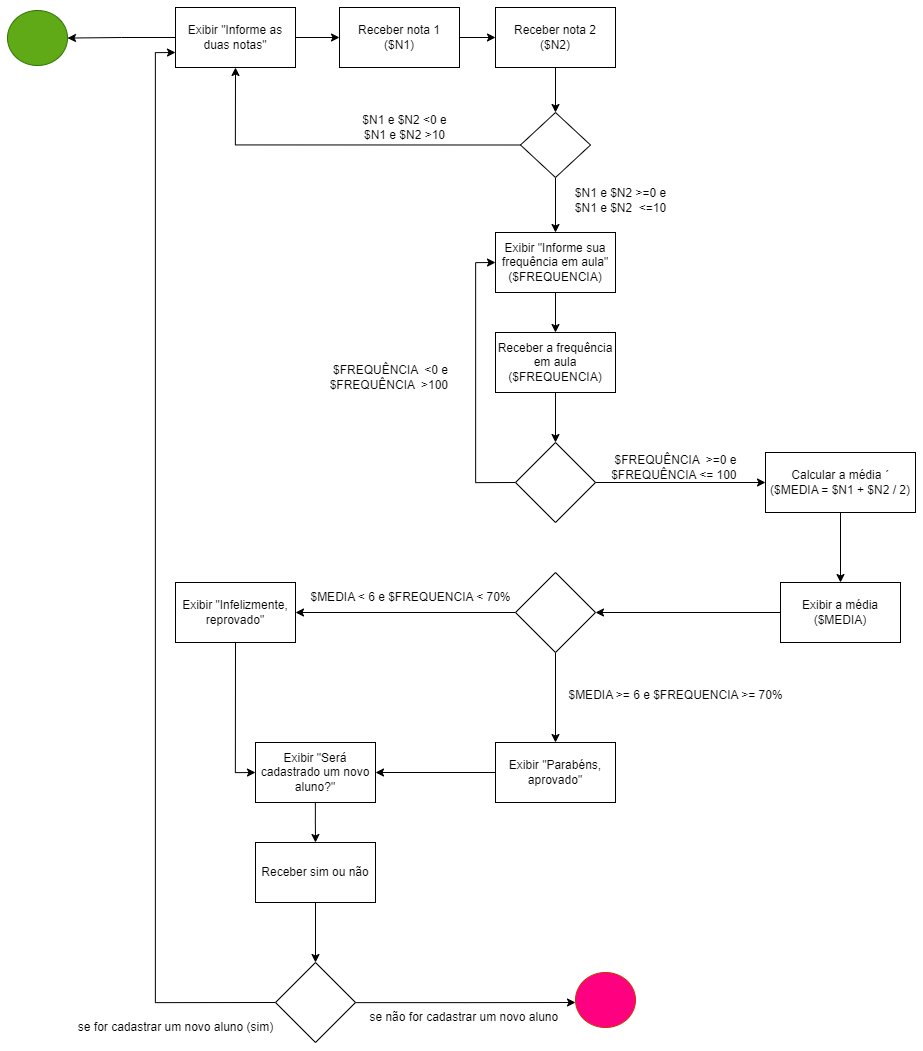

The diagram above was exported from draw.io. Its source (the exported page's mxGraphModel, read from the mxfile embedded in the PNG):
<mxGraphModel dx="4267" dy="1349" grid="1" gridSize="10" guides="1" tooltips="1" connect="1" arrows="1" fold="1" page="1" pageScale="1" pageWidth="827" pageHeight="1169" math="0" shadow="0">
  <root>
    <mxCell id="0" />
    <mxCell id="1" parent="0" />
    <mxCell id="_3Y2m9i3xLiyp34rlAdR-2" value="" style="edgeStyle=orthogonalEdgeStyle;rounded=0;orthogonalLoop=1;jettySize=auto;html=1;" parent="1" source="36fT_QOBgdK90NWraJRx-2" target="_3Y2m9i3xLiyp34rlAdR-1" edge="1">
      <mxGeometry relative="1" as="geometry" />
    </mxCell>
    <mxCell id="36fT_QOBgdK90NWraJRx-2" value="Receber nota 1&lt;br&gt;($N1)" style="whiteSpace=wrap;html=1;" parent="1" vertex="1">
      <mxGeometry x="294" y="35" width="120" height="60" as="geometry" />
    </mxCell>
    <mxCell id="KsoKA-QrRiN7sm6U9AV0-2" value="" style="edgeStyle=orthogonalEdgeStyle;rounded=0;orthogonalLoop=1;jettySize=auto;html=1;" parent="1" source="_3Y2m9i3xLiyp34rlAdR-1" target="KsoKA-QrRiN7sm6U9AV0-1" edge="1">
      <mxGeometry relative="1" as="geometry" />
    </mxCell>
    <mxCell id="_3Y2m9i3xLiyp34rlAdR-1" value="Receber nota 2&lt;br&gt;($N2)" style="whiteSpace=wrap;html=1;" parent="1" vertex="1">
      <mxGeometry x="450" y="35" width="120" height="60" as="geometry" />
    </mxCell>
    <mxCell id="Di9UNzmjyvLAM_svkT5Y-1" style="edgeStyle=orthogonalEdgeStyle;rounded=0;orthogonalLoop=1;jettySize=auto;html=1;exitX=0;exitY=0.5;exitDx=0;exitDy=0;entryX=0.5;entryY=1;entryDx=0;entryDy=0;" parent="1" source="KsoKA-QrRiN7sm6U9AV0-1" target="KsoKA-QrRiN7sm6U9AV0-3" edge="1">
      <mxGeometry relative="1" as="geometry" />
    </mxCell>
    <mxCell id="Di9UNzmjyvLAM_svkT5Y-5" value="" style="edgeStyle=orthogonalEdgeStyle;rounded=0;orthogonalLoop=1;jettySize=auto;html=1;" parent="1" source="KsoKA-QrRiN7sm6U9AV0-1" target="Di9UNzmjyvLAM_svkT5Y-4" edge="1">
      <mxGeometry relative="1" as="geometry" />
    </mxCell>
    <mxCell id="KsoKA-QrRiN7sm6U9AV0-1" value="" style="rhombus;whiteSpace=wrap;html=1;" parent="1" vertex="1">
      <mxGeometry x="475" y="140" width="70" height="65" as="geometry" />
    </mxCell>
    <mxCell id="KsoKA-QrRiN7sm6U9AV0-5" style="edgeStyle=orthogonalEdgeStyle;rounded=0;orthogonalLoop=1;jettySize=auto;html=1;exitX=1;exitY=0.5;exitDx=0;exitDy=0;entryX=0;entryY=0.5;entryDx=0;entryDy=0;" parent="1" source="KsoKA-QrRiN7sm6U9AV0-3" target="36fT_QOBgdK90NWraJRx-2" edge="1">
      <mxGeometry relative="1" as="geometry" />
    </mxCell>
    <mxCell id="SV6nAUKckQO5Usq7Q1Ht-37" value="" style="edgeStyle=orthogonalEdgeStyle;rounded=0;orthogonalLoop=1;jettySize=auto;html=1;" parent="1" source="KsoKA-QrRiN7sm6U9AV0-3" target="SV6nAUKckQO5Usq7Q1Ht-36" edge="1">
      <mxGeometry relative="1" as="geometry" />
    </mxCell>
    <mxCell id="KsoKA-QrRiN7sm6U9AV0-3" value="Exibir &quot;Informe as duas notas&quot;" style="whiteSpace=wrap;html=1;" parent="1" vertex="1">
      <mxGeometry x="130" y="35" width="120" height="60" as="geometry" />
    </mxCell>
    <mxCell id="Z_pHN1aFSsGNzrC6jHP0-1" value="$N1 e $N2 &amp;lt;0 e &lt;br&gt;$N1 e $N2&amp;nbsp;&amp;gt;10" style="text;html=1;align=center;verticalAlign=middle;resizable=0;points=[];autosize=1;strokeColor=none;fillColor=none;" parent="1" vertex="1">
      <mxGeometry x="304" y="135" width="110" height="40" as="geometry" />
    </mxCell>
    <mxCell id="Di9UNzmjyvLAM_svkT5Y-7" value="" style="edgeStyle=orthogonalEdgeStyle;rounded=0;orthogonalLoop=1;jettySize=auto;html=1;" parent="1" source="Di9UNzmjyvLAM_svkT5Y-4" target="Di9UNzmjyvLAM_svkT5Y-6" edge="1">
      <mxGeometry relative="1" as="geometry" />
    </mxCell>
    <mxCell id="Di9UNzmjyvLAM_svkT5Y-4" value="Exibir &quot;Informe sua frequência em aula&quot;&lt;br&gt;($FREQUENCIA)" style="whiteSpace=wrap;html=1;" parent="1" vertex="1">
      <mxGeometry x="450" y="260" width="120" height="60" as="geometry" />
    </mxCell>
    <mxCell id="8B7v0gFJw8J2YzYvwkK--2" value="" style="edgeStyle=orthogonalEdgeStyle;rounded=0;orthogonalLoop=1;jettySize=auto;html=1;" parent="1" source="Di9UNzmjyvLAM_svkT5Y-6" target="8B7v0gFJw8J2YzYvwkK--1" edge="1">
      <mxGeometry relative="1" as="geometry" />
    </mxCell>
    <mxCell id="Di9UNzmjyvLAM_svkT5Y-6" value="Receber a frequência em aula ($FREQUENCIA)" style="whiteSpace=wrap;html=1;" parent="1" vertex="1">
      <mxGeometry x="450" y="360" width="120" height="60" as="geometry" />
    </mxCell>
    <mxCell id="8B7v0gFJw8J2YzYvwkK--3" style="edgeStyle=orthogonalEdgeStyle;rounded=0;orthogonalLoop=1;jettySize=auto;html=1;exitX=0;exitY=0.5;exitDx=0;exitDy=0;entryX=0;entryY=0.5;entryDx=0;entryDy=0;" parent="1" source="8B7v0gFJw8J2YzYvwkK--1" target="Di9UNzmjyvLAM_svkT5Y-4" edge="1">
      <mxGeometry relative="1" as="geometry" />
    </mxCell>
    <mxCell id="8B7v0gFJw8J2YzYvwkK--7" value="" style="edgeStyle=orthogonalEdgeStyle;rounded=0;orthogonalLoop=1;jettySize=auto;html=1;" parent="1" source="8B7v0gFJw8J2YzYvwkK--1" target="8B7v0gFJw8J2YzYvwkK--6" edge="1">
      <mxGeometry relative="1" as="geometry" />
    </mxCell>
    <mxCell id="8B7v0gFJw8J2YzYvwkK--1" value="" style="rhombus;whiteSpace=wrap;html=1;" parent="1" vertex="1">
      <mxGeometry x="470" y="470" width="80" height="80" as="geometry" />
    </mxCell>
    <mxCell id="8B7v0gFJw8J2YzYvwkK--4" value="$N1 e $N2 &amp;gt;=0 e&lt;br&gt;&amp;nbsp;$N1 e $N2&amp;nbsp;&amp;nbsp;&amp;lt;=10&amp;nbsp;" style="text;html=1;align=center;verticalAlign=middle;resizable=0;points=[];autosize=1;strokeColor=none;fillColor=none;" parent="1" vertex="1">
      <mxGeometry x="515" y="208" width="120" height="40" as="geometry" />
    </mxCell>
    <mxCell id="8B7v0gFJw8J2YzYvwkK--5" value="$FREQUÊNCIA&amp;nbsp; &amp;gt;=0 e &lt;br&gt;$FREQUÊNCIA &amp;lt;= 100&amp;nbsp;" style="text;html=1;align=center;verticalAlign=middle;resizable=0;points=[];autosize=1;strokeColor=none;fillColor=none;" parent="1" vertex="1">
      <mxGeometry x="555" y="475" width="150" height="40" as="geometry" />
    </mxCell>
    <mxCell id="SV6nAUKckQO5Usq7Q1Ht-6" value="" style="edgeStyle=orthogonalEdgeStyle;rounded=0;orthogonalLoop=1;jettySize=auto;html=1;" parent="1" source="8B7v0gFJw8J2YzYvwkK--6" target="SV6nAUKckQO5Usq7Q1Ht-5" edge="1">
      <mxGeometry relative="1" as="geometry" />
    </mxCell>
    <mxCell id="8B7v0gFJw8J2YzYvwkK--6" value="Calcular a média ´&lt;br&gt;($MEDIA = $N1 + $N2 / 2)" style="whiteSpace=wrap;html=1;" parent="1" vertex="1">
      <mxGeometry x="720" y="480" width="150" height="60" as="geometry" />
    </mxCell>
    <mxCell id="SV6nAUKckQO5Usq7Q1Ht-1" value="$FREQUÊNCIA&amp;nbsp; &amp;lt;0 e&lt;br&gt;$FREQUÊNCIA&amp;nbsp;&amp;nbsp;&amp;gt;100&amp;nbsp;" style="text;html=1;align=center;verticalAlign=middle;resizable=0;points=[];autosize=1;strokeColor=none;fillColor=none;" parent="1" vertex="1">
      <mxGeometry x="270" y="385" width="150" height="40" as="geometry" />
    </mxCell>
    <mxCell id="SV6nAUKckQO5Usq7Q1Ht-8" value="" style="edgeStyle=orthogonalEdgeStyle;rounded=0;orthogonalLoop=1;jettySize=auto;html=1;" parent="1" source="SV6nAUKckQO5Usq7Q1Ht-5" target="SV6nAUKckQO5Usq7Q1Ht-7" edge="1">
      <mxGeometry relative="1" as="geometry" />
    </mxCell>
    <mxCell id="SV6nAUKckQO5Usq7Q1Ht-5" value="Exibir a média&lt;br&gt;($MEDIA)" style="whiteSpace=wrap;html=1;" parent="1" vertex="1">
      <mxGeometry x="735" y="610" width="120" height="60" as="geometry" />
    </mxCell>
    <mxCell id="SV6nAUKckQO5Usq7Q1Ht-10" value="" style="edgeStyle=orthogonalEdgeStyle;rounded=0;orthogonalLoop=1;jettySize=auto;html=1;" parent="1" source="SV6nAUKckQO5Usq7Q1Ht-7" target="SV6nAUKckQO5Usq7Q1Ht-9" edge="1">
      <mxGeometry relative="1" as="geometry" />
    </mxCell>
    <mxCell id="SV6nAUKckQO5Usq7Q1Ht-12" value="" style="edgeStyle=orthogonalEdgeStyle;rounded=0;orthogonalLoop=1;jettySize=auto;html=1;" parent="1" source="SV6nAUKckQO5Usq7Q1Ht-7" target="SV6nAUKckQO5Usq7Q1Ht-11" edge="1">
      <mxGeometry relative="1" as="geometry" />
    </mxCell>
    <mxCell id="SV6nAUKckQO5Usq7Q1Ht-7" value="" style="rhombus;whiteSpace=wrap;html=1;" parent="1" vertex="1">
      <mxGeometry x="470" y="600" width="80" height="80" as="geometry" />
    </mxCell>
    <mxCell id="SV6nAUKckQO5Usq7Q1Ht-16" style="edgeStyle=orthogonalEdgeStyle;rounded=0;orthogonalLoop=1;jettySize=auto;html=1;exitX=0.5;exitY=1;exitDx=0;exitDy=0;entryX=0;entryY=0.5;entryDx=0;entryDy=0;" parent="1" source="SV6nAUKckQO5Usq7Q1Ht-9" target="SV6nAUKckQO5Usq7Q1Ht-15" edge="1">
      <mxGeometry relative="1" as="geometry" />
    </mxCell>
    <mxCell id="SV6nAUKckQO5Usq7Q1Ht-9" value="Exibir &quot;Infelizmente, reprovado&quot;" style="whiteSpace=wrap;html=1;" parent="1" vertex="1">
      <mxGeometry x="130" y="610" width="120" height="60" as="geometry" />
    </mxCell>
    <mxCell id="SV6nAUKckQO5Usq7Q1Ht-17" style="edgeStyle=orthogonalEdgeStyle;rounded=0;orthogonalLoop=1;jettySize=auto;html=1;exitX=0;exitY=0.5;exitDx=0;exitDy=0;entryX=1;entryY=0.5;entryDx=0;entryDy=0;" parent="1" source="SV6nAUKckQO5Usq7Q1Ht-11" target="SV6nAUKckQO5Usq7Q1Ht-15" edge="1">
      <mxGeometry relative="1" as="geometry" />
    </mxCell>
    <mxCell id="SV6nAUKckQO5Usq7Q1Ht-11" value="Exibir &quot;Parabéns, aprovado&quot;" style="whiteSpace=wrap;html=1;" parent="1" vertex="1">
      <mxGeometry x="450" y="770" width="120" height="60" as="geometry" />
    </mxCell>
    <mxCell id="SV6nAUKckQO5Usq7Q1Ht-13" value="$MEDIA &amp;gt;= 6 e $FREQUENCIA &amp;gt;= 70%" style="text;html=1;align=center;verticalAlign=middle;resizable=0;points=[];autosize=1;strokeColor=none;fillColor=none;" parent="1" vertex="1">
      <mxGeometry x="510" y="708" width="240" height="30" as="geometry" />
    </mxCell>
    <mxCell id="SV6nAUKckQO5Usq7Q1Ht-14" value="$MEDIA &amp;lt; 6 e $FREQUENCIA &amp;lt; 70%" style="text;html=1;align=center;verticalAlign=middle;resizable=0;points=[];autosize=1;strokeColor=none;fillColor=none;" parent="1" vertex="1">
      <mxGeometry x="255" y="610" width="220" height="30" as="geometry" />
    </mxCell>
    <mxCell id="SV6nAUKckQO5Usq7Q1Ht-19" value="" style="edgeStyle=orthogonalEdgeStyle;rounded=0;orthogonalLoop=1;jettySize=auto;html=1;" parent="1" source="SV6nAUKckQO5Usq7Q1Ht-15" edge="1">
      <mxGeometry relative="1" as="geometry">
        <mxPoint x="270" y="870" as="targetPoint" />
      </mxGeometry>
    </mxCell>
    <mxCell id="SV6nAUKckQO5Usq7Q1Ht-15" value="Exibir &quot;Será cadastrado um novo aluno?&quot;" style="whiteSpace=wrap;html=1;" parent="1" vertex="1">
      <mxGeometry x="210" y="770" width="120" height="60" as="geometry" />
    </mxCell>
    <mxCell id="SV6nAUKckQO5Usq7Q1Ht-28" value="" style="edgeStyle=orthogonalEdgeStyle;rounded=0;orthogonalLoop=1;jettySize=auto;html=1;" parent="1" source="SV6nAUKckQO5Usq7Q1Ht-26" target="SV6nAUKckQO5Usq7Q1Ht-27" edge="1">
      <mxGeometry relative="1" as="geometry" />
    </mxCell>
    <mxCell id="SV6nAUKckQO5Usq7Q1Ht-26" value="Receber sim ou não" style="whiteSpace=wrap;html=1;" parent="1" vertex="1">
      <mxGeometry x="210" y="870" width="120" height="60" as="geometry" />
    </mxCell>
    <mxCell id="SV6nAUKckQO5Usq7Q1Ht-31" value="" style="edgeStyle=orthogonalEdgeStyle;rounded=0;orthogonalLoop=1;jettySize=auto;html=1;" parent="1" source="SV6nAUKckQO5Usq7Q1Ht-27" edge="1">
      <mxGeometry relative="1" as="geometry">
        <mxPoint x="530" y="1030" as="targetPoint" />
      </mxGeometry>
    </mxCell>
    <mxCell id="SV6nAUKckQO5Usq7Q1Ht-34" style="edgeStyle=orthogonalEdgeStyle;rounded=0;orthogonalLoop=1;jettySize=auto;html=1;exitX=0;exitY=0.5;exitDx=0;exitDy=0;entryX=0;entryY=0.75;entryDx=0;entryDy=0;" parent="1" source="SV6nAUKckQO5Usq7Q1Ht-27" target="KsoKA-QrRiN7sm6U9AV0-3" edge="1">
      <mxGeometry relative="1" as="geometry" />
    </mxCell>
    <mxCell id="SV6nAUKckQO5Usq7Q1Ht-27" value="" style="rhombus;whiteSpace=wrap;html=1;" parent="1" vertex="1">
      <mxGeometry x="230" y="990" width="80" height="80" as="geometry" />
    </mxCell>
    <mxCell id="SV6nAUKckQO5Usq7Q1Ht-32" value="se for cadastrar um novo aluno (sim)" style="text;html=1;align=center;verticalAlign=middle;resizable=0;points=[];autosize=1;strokeColor=none;fillColor=none;" parent="1" vertex="1">
      <mxGeometry x="20" y="1040" width="220" height="30" as="geometry" />
    </mxCell>
    <mxCell id="SV6nAUKckQO5Usq7Q1Ht-33" value="se não for cadastrar um novo aluno&amp;nbsp;" style="text;html=1;align=center;verticalAlign=middle;resizable=0;points=[];autosize=1;strokeColor=none;fillColor=none;" parent="1" vertex="1">
      <mxGeometry x="310" y="1030" width="220" height="30" as="geometry" />
    </mxCell>
    <mxCell id="SV6nAUKckQO5Usq7Q1Ht-36" value="" style="ellipse;whiteSpace=wrap;html=1;fillColor=#60a917;fontColor=#ffffff;strokeColor=#2D7600;" parent="1" vertex="1">
      <mxGeometry x="-38" y="38" width="60" height="55" as="geometry" />
    </mxCell>
    <mxCell id="SV6nAUKckQO5Usq7Q1Ht-38" value="" style="ellipse;whiteSpace=wrap;html=1;fillColor=#FF0080;fontColor=#000000;strokeColor=#C73500;" parent="1" vertex="1">
      <mxGeometry x="530" y="1000" width="60" height="55" as="geometry" />
    </mxCell>
  </root>
</mxGraphModel>